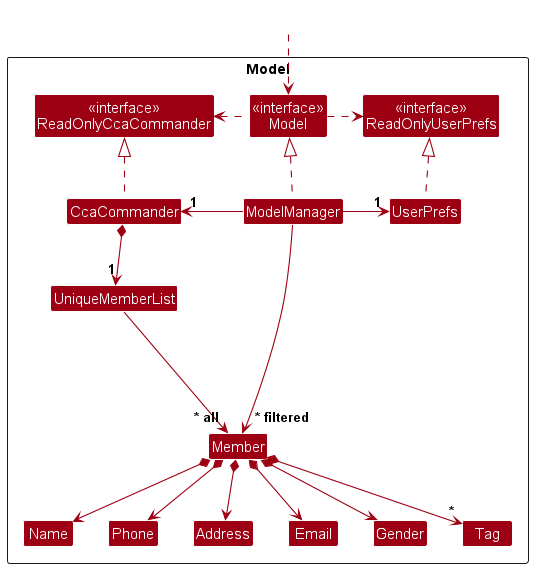

The diagram above was rendered by PlantUML. Its source (embedded in the PNG):
@startuml
!include style.puml
skinparam arrowThickness 1.1
skinparam arrowColor MODEL_COLOR
skinparam classBackgroundColor MODEL_COLOR

Package Model as ModelPackage <<Rectangle>>{
Class "<<interface>>\nReadOnlyCcaCommander" as ReadOnlyCcaCommander
Class "<<interface>>\nReadOnlyUserPrefs" as ReadOnlyUserPrefs
Class "<<interface>>\nModel" as Model
Class CcaCommander
Class ModelManager
Class UserPrefs

Class UniqueMemberList
Class Member
Class Address
Class Email
Class Gender
Class Name
Class Phone
Class Tag

Class I #FFFFFF
}

Class HiddenOutside #FFFFFF
HiddenOutside ..> Model

CcaCommander .up.|> ReadOnlyCcaCommander

ModelManager .up.|> Model
Model .right.> ReadOnlyUserPrefs
Model .left.> ReadOnlyCcaCommander
ModelManager -left-> "1" CcaCommander
ModelManager -right-> "1" UserPrefs
UserPrefs .up.|> ReadOnlyUserPrefs

CcaCommander *--> "1" UniqueMemberList
UniqueMemberList --> "~* all" Member
Member *--> Name
Member *--> Gender
Member *--> Phone
Member *--> Email
Member *--> Address
Member *--> "*" Tag

Member -[hidden]up--> I
UniqueMemberList -[hidden]right-> I

Name -[hidden]right-> Phone
Phone -[hidden]right-> Address
Address -[hidden]right-> Email

ModelManager --> "~* filtered" Member
@enduml